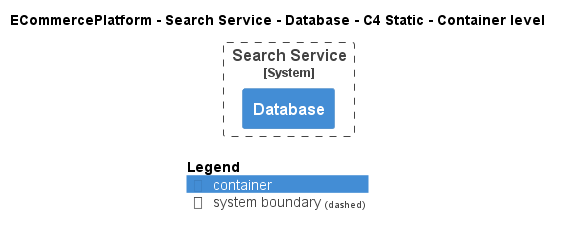

The diagram above was rendered by PlantUML. Its source (embedded in the PNG):
@startuml
!pragma layout smetana
!include ..\..\..\..\..\.c4s\C4_Container.puml

AddElementTag("c4interflow:lifecycle:new", $bgColor=green, $fontColor=#ffffff, $borderColor=green, $shadowing="False")
AddElementTag("c4interflow:lifecycle:changed", $bgColor=orange, $fontColor=#ffffff, $borderColor=orange, $shadowing="False")
AddElementTag("c4interflow:lifecycle:removed", $bgColor=red, $fontColor=#ffffff, $borderColor=red, $shadowing="False")

AddRelTag("c4interflow:lifecycle:new", $textColor=green, $lineColor=green)
AddRelTag("c4interflow:lifecycle:changed", $textColor=orange, $lineColor=orange)
AddRelTag("c4interflow:lifecycle:removed", $textColor=red, $lineColor=red)

SHOW_PERSON_PORTRAIT()
LAYOUT_TOP_DOWN()

skinparam linetype polyline

title ECommercePlatform - Search Service - Database - C4 Static - Container level


System_Boundary(ECommercePlatform.SoftwareSystems.SearchService, "Search Service") {
    Container(ECommercePlatform.SoftwareSystems.SearchService.Containers.Database, "Database", "", "")
}



SHOW_LEGEND()
@enduml